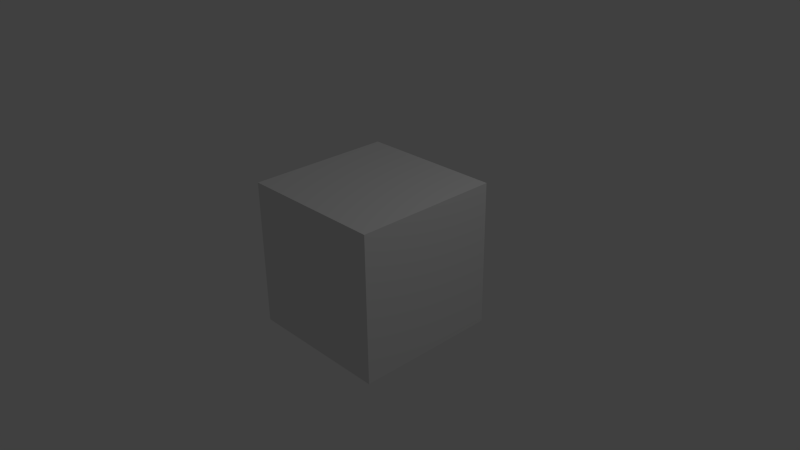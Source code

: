 # Source: TestLuaMouse.blend  (saved by Blender 2.75.1; exported with 4.5.12 LTS)
import bpy
from mathutils import Matrix  # noqa: F401  (used for matrix-valued properties, if any)

bpy.ops.wm.read_factory_settings(use_empty=True)
scene = bpy.context.scene
scene.name = 'Scene'

# ---- collections
col_collection_1 = bpy.data.collections.new('Collection 1'); scene.collection.children.link(col_collection_1)

# ---- materials (node trees are filled in below, after node groups)
mat_material = bpy.data.materials.new('Material')
mat_material.alpha_threshold = 0.0
mat_material.roughness = 0.5
mat_material.line_color = (0.0, 0.0, 0.0, 1.0)

# ---- material node trees

# ---- world
world_world = bpy.data.worlds.new('World'); scene.world = world_world
world_world.color = (0.05088, 0.05088, 0.05088)
world_world.use_sun_shadow = False
world_world.sun_shadow_jitter_overblur = 0.0
world_world.cycles.sampling_method = 'MANUAL'
world_world.cycles.sample_map_resolution = 256

# ---- cameras
cam_camera = bpy.data.cameras.new('Camera')
cam_camera.clip_end = 100.0
cam_camera.lens = 35.0
cam_camera.sensor_width = 32.0
cam_camera.sensor_height = 18.0
cam_camera.ortho_scale = 7.314
cam_camera.dof.focus_distance = 0.0
cam_camera.dof.aperture_fstop = 128.0

# ---- lights
light_lamp = bpy.data.lights.new('Lamp', 'POINT')
light_lamp.transmission_factor = 0.0
light_lamp.cutoff_distance = 30.0
light_lamp.energy = 100.0
light_lamp.shadow_buffer_clip_start = 1.001
light_lamp.shadow_soft_size = 0.1
light_lamp.shadow_maximum_resolution = 0.006
light_lamp.use_absolute_resolution = True
light_lamp.cycles.use_multiple_importance_sampling = False

# ---- meshes
me_cube = bpy.data.meshes.new('Cube')
me_cube.from_pydata([(1.0, 1.0, -1.0), (1.0, -1.0, -1.0), (-1.0, -1.0, -1.0), (-1.0, 1.0, -1.0), (1.0, 1.0, 1.0), (1.0, -1.0, 1.0), (-1.0, -1.0, 1.0), (-1.0, 1.0, 1.0)], [], [(0, 1, 2, 3), (4, 7, 6, 5), (0, 4, 5, 1), (1, 5, 6, 2), (2, 6, 7, 3), (4, 0, 3, 7)])
me_cube.materials.append(mat_material)
me_cube.use_remesh_preserve_volume = False
me_cube.use_remesh_preserve_attributes = False
me_cube.use_mirror_vertex_groups = False
me_cube.update()

# ---- objects
ob_cube = bpy.data.objects.new('Cube', me_cube)
ob_lamp = bpy.data.objects.new('Lamp', light_lamp)
ob_camera = bpy.data.objects.new('Camera', cam_camera)

# ---- transforms, parenting, visibility, modifiers, constraints
ob_cube.location = (0.0, 0.0, 0.0)
ob_cube.lock_rotations_4d = False
ob_cube.empty_display_type = 'ARROWS'
ob_cube.lineart.crease_threshold = 0.0
ob_lamp.location = (4.076, 1.005, 5.904)
ob_lamp.rotation_euler = (0.6503, 0.05522, 1.866)
ob_lamp.lock_rotations_4d = False
ob_lamp.empty_display_type = 'ARROWS'
ob_lamp.color = (0.0, 0.0, 0.0, 0.0)
ob_lamp.lineart.crease_threshold = 0.0
ob_camera.location = (7.481, -6.508, 5.344)
ob_camera.rotation_euler = (1.109, 0.01082, 0.8149)
ob_camera.lock_rotations_4d = False
ob_camera.empty_display_type = 'ARROWS'
ob_camera.color = (0.0, 0.0, 0.0, 0.0)
ob_camera.display_type = 'WIRE'
ob_camera.lineart.crease_threshold = 0.0

# ---- collection membership
col_collection_1.objects.link(ob_cube)
col_collection_1.objects.link(ob_lamp)
col_collection_1.objects.link(ob_camera)

# ---- scene / render settings (as saved in the file)
scene.camera = ob_camera
scene.frame_start = 1; scene.frame_end = 250; scene.frame_set(1)
scene.render.engine = 'BLENDER_EEVEE_NEXT'
scene.render.resolution_percentage = 50
scene.render.dither_intensity = 0.0
scene.cycles.use_denoising = False
scene.cycles.samples = 10
scene.cycles.sampling_pattern = 'TABULATED_SOBOL'
scene.cycles.light_sampling_threshold = 0.0
scene.cycles.use_adaptive_sampling = False
scene.cycles.use_light_tree = False
scene.cycles.blur_glossy = 0.0
scene.cycles.pixel_filter_type = 'GAUSSIAN'
scene.cycles.sample_clamp_indirect = 0.0
scene.view_settings.view_transform = 'Standard'
bpy.context.view_layer.update()
